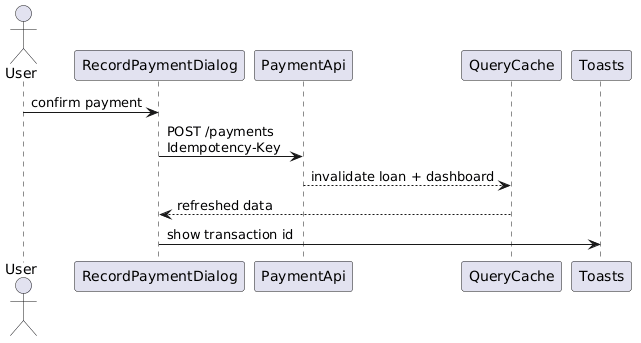

The diagram above was rendered by PlantUML. Its source (embedded in the PNG):
@startuml
actor User
participant RecordPaymentDialog
participant PaymentApi
participant QueryCache
participant Toasts

User -> RecordPaymentDialog : confirm payment
RecordPaymentDialog -> PaymentApi : POST /payments\nIdempotency-Key
PaymentApi --> QueryCache : invalidate loan + dashboard
QueryCache --> RecordPaymentDialog : refreshed data
RecordPaymentDialog -> Toasts : show transaction id
@enduml